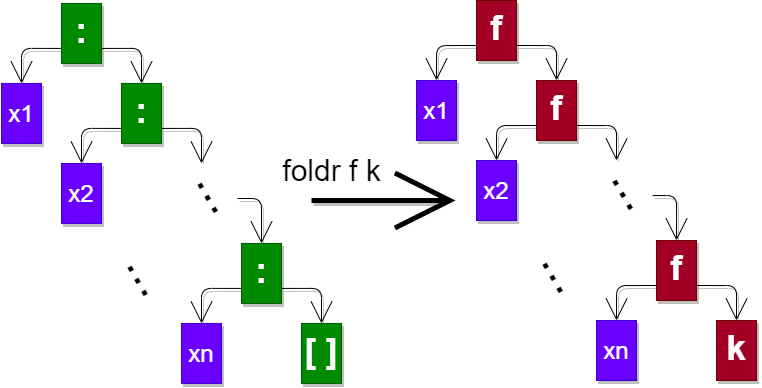

The diagram above was exported from draw.io. Its source (the exported page's mxGraphModel, read from the mxfile embedded in the PNG):
<mxGraphModel dx="938" dy="1736" grid="1" gridSize="10" guides="1" tooltips="1" connect="1" arrows="1" fold="1" page="1" pageScale="1" pageWidth="850" pageHeight="1100" math="0" shadow="0">
  <root>
    <mxCell id="0" />
    <mxCell id="1" parent="0" />
    <mxCell id="12" style="edgeStyle=orthogonalEdgeStyle;rounded=1;orthogonalLoop=1;jettySize=auto;html=1;exitX=0;exitY=0.75;exitDx=0;exitDy=0;entryX=0.5;entryY=0;entryDx=0;entryDy=0;endArrow=open;endFill=0;strokeWidth=1;endSize=20;shadow=1;" edge="1" parent="1" source="2" target="8">
      <mxGeometry relative="1" as="geometry" />
    </mxCell>
    <mxCell id="13" style="edgeStyle=orthogonalEdgeStyle;rounded=1;orthogonalLoop=1;jettySize=auto;html=1;exitX=1;exitY=0.75;exitDx=0;exitDy=0;entryX=0.5;entryY=0;entryDx=0;entryDy=0;endArrow=open;endFill=0;endSize=20;strokeWidth=1;shadow=1;" edge="1" parent="1" source="2" target="3">
      <mxGeometry relative="1" as="geometry" />
    </mxCell>
    <mxCell id="2" value="&lt;font style=&quot;font-size: 35px;&quot;&gt;&lt;b style=&quot;font-size: 35px;&quot;&gt;:&lt;/b&gt;&lt;/font&gt;" style="rounded=0;whiteSpace=wrap;html=1;fillColor=#008a00;strokeColor=#005700;fontColor=#ffffff;fontSize=35;verticalAlign=top;shadow=1;" vertex="1" parent="1">
      <mxGeometry x="70" y="12.93" width="40" height="60" as="geometry" />
    </mxCell>
    <mxCell id="14" style="edgeStyle=orthogonalEdgeStyle;rounded=1;orthogonalLoop=1;jettySize=auto;html=1;exitX=0;exitY=0.75;exitDx=0;exitDy=0;entryX=0.5;entryY=0;entryDx=0;entryDy=0;endArrow=open;endFill=0;endSize=20;strokeWidth=1;shadow=1;" edge="1" parent="1" source="3" target="9">
      <mxGeometry relative="1" as="geometry" />
    </mxCell>
    <mxCell id="15" style="edgeStyle=orthogonalEdgeStyle;rounded=1;orthogonalLoop=1;jettySize=auto;html=1;exitX=1;exitY=0.75;exitDx=0;exitDy=0;entryX=0.5;entryY=0;entryDx=0;entryDy=0;endArrow=open;endFill=0;endSize=20;strokeWidth=1;shadow=1;" edge="1" parent="1" source="3">
      <mxGeometry relative="1" as="geometry">
        <mxPoint x="210" y="172.93" as="targetPoint" />
      </mxGeometry>
    </mxCell>
    <mxCell id="3" value="&lt;font style=&quot;font-size: 35px;&quot;&gt;&lt;b style=&quot;font-size: 35px;&quot;&gt;:&lt;/b&gt;&lt;/font&gt;" style="rounded=0;whiteSpace=wrap;html=1;fillColor=#008a00;strokeColor=#005700;fontColor=#ffffff;fontSize=35;verticalAlign=top;shadow=1;" vertex="1" parent="1">
      <mxGeometry x="130" y="92.93" width="40" height="60" as="geometry" />
    </mxCell>
    <mxCell id="18" style="edgeStyle=orthogonalEdgeStyle;rounded=1;orthogonalLoop=1;jettySize=auto;html=1;exitX=0;exitY=0.75;exitDx=0;exitDy=0;entryX=0.5;entryY=0;entryDx=0;entryDy=0;endArrow=open;endFill=0;endSize=20;strokeWidth=1;shadow=1;" edge="1" parent="1" source="5" target="11">
      <mxGeometry relative="1" as="geometry" />
    </mxCell>
    <mxCell id="19" style="edgeStyle=orthogonalEdgeStyle;rounded=1;orthogonalLoop=1;jettySize=auto;html=1;exitX=1;exitY=0.75;exitDx=0;exitDy=0;entryX=0.5;entryY=0;entryDx=0;entryDy=0;endArrow=open;endFill=0;endSize=20;strokeWidth=1;shadow=1;" edge="1" parent="1" source="5" target="6">
      <mxGeometry relative="1" as="geometry" />
    </mxCell>
    <mxCell id="5" value="&lt;font style=&quot;font-size: 35px;&quot;&gt;&lt;b style=&quot;font-size: 35px;&quot;&gt;:&lt;/b&gt;&lt;/font&gt;" style="rounded=0;whiteSpace=wrap;html=1;fillColor=#008a00;strokeColor=#005700;fontColor=#ffffff;fontSize=35;verticalAlign=top;shadow=1;" vertex="1" parent="1">
      <mxGeometry x="250" y="252.93" width="40" height="60" as="geometry" />
    </mxCell>
    <mxCell id="6" value="&lt;font style=&quot;font-size: 35px&quot;&gt;&lt;b style=&quot;font-size: 35px&quot;&gt;[ ]&lt;/b&gt;&lt;/font&gt;" style="rounded=0;whiteSpace=wrap;html=1;fillColor=#008a00;strokeColor=#005700;fontColor=#ffffff;fontSize=35;verticalAlign=top;shadow=1;" vertex="1" parent="1">
      <mxGeometry x="310" y="332.93" width="40" height="60" as="geometry" />
    </mxCell>
    <mxCell id="8" value="x1" style="rounded=0;whiteSpace=wrap;html=1;fontSize=24;fillColor=#6a00ff;strokeColor=#3700CC;fontColor=#ffffff;shadow=1;" vertex="1" parent="1">
      <mxGeometry x="10" y="92.93" width="40" height="60" as="geometry" />
    </mxCell>
    <mxCell id="9" value="x2" style="rounded=0;whiteSpace=wrap;html=1;fontSize=24;fillColor=#6a00ff;strokeColor=#3700CC;fontColor=#ffffff;shadow=1;" vertex="1" parent="1">
      <mxGeometry x="70" y="172.93" width="40" height="60" as="geometry" />
    </mxCell>
    <mxCell id="11" value="xn" style="rounded=0;whiteSpace=wrap;html=1;fontSize=24;fillColor=#6a00ff;strokeColor=#3700CC;fontColor=#ffffff;shadow=1;" vertex="1" parent="1">
      <mxGeometry x="190" y="332.93" width="40" height="60" as="geometry" />
    </mxCell>
    <mxCell id="21" style="edgeStyle=orthogonalEdgeStyle;rounded=1;orthogonalLoop=1;jettySize=auto;html=1;entryX=0.5;entryY=0;entryDx=0;entryDy=0;fontSize=50;endArrow=open;endFill=0;endSize=20;strokeWidth=1;exitX=0.75;exitY=0;exitDx=0;exitDy=0;shadow=1;" edge="1" parent="1" source="20" target="5">
      <mxGeometry relative="1" as="geometry">
        <mxPoint x="270" y="202.93" as="sourcePoint" />
        <Array as="points">
          <mxPoint x="270" y="207.93" />
        </Array>
      </mxGeometry>
    </mxCell>
    <mxCell id="20" value="&lt;font style=&quot;font-size: 50px;&quot;&gt;...&lt;/font&gt;" style="text;html=1;strokeColor=none;fillColor=none;align=center;verticalAlign=middle;whiteSpace=wrap;rounded=0;fontSize=50;rotation=60;shadow=1;" vertex="1" parent="1">
      <mxGeometry x="200" y="190" width="60" height="20" as="geometry" />
    </mxCell>
    <mxCell id="22" value="&lt;font style=&quot;font-size: 50px;&quot;&gt;...&lt;/font&gt;" style="text;html=1;strokeColor=none;fillColor=none;align=center;verticalAlign=middle;whiteSpace=wrap;rounded=0;fontSize=50;rotation=60;shadow=1;" vertex="1" parent="1">
      <mxGeometry x="130" y="272.93" width="60" height="20" as="geometry" />
    </mxCell>
    <mxCell id="23" style="edgeStyle=orthogonalEdgeStyle;rounded=1;orthogonalLoop=1;jettySize=auto;html=1;exitX=0;exitY=0.75;exitDx=0;exitDy=0;entryX=0.5;entryY=0;entryDx=0;entryDy=0;endArrow=open;endFill=0;strokeWidth=1;endSize=20;shadow=1;" edge="1" parent="1" source="25" target="33">
      <mxGeometry relative="1" as="geometry" />
    </mxCell>
    <mxCell id="24" style="edgeStyle=orthogonalEdgeStyle;rounded=1;orthogonalLoop=1;jettySize=auto;html=1;exitX=1;exitY=0.75;exitDx=0;exitDy=0;entryX=0.5;entryY=0;entryDx=0;entryDy=0;endArrow=open;endFill=0;endSize=20;strokeWidth=1;shadow=1;" edge="1" parent="1" source="25" target="28">
      <mxGeometry relative="1" as="geometry" />
    </mxCell>
    <mxCell id="25" value="&lt;font style=&quot;font-size: 35px&quot;&gt;&lt;b style=&quot;font-size: 35px&quot;&gt;f&lt;/b&gt;&lt;/font&gt;" style="rounded=0;whiteSpace=wrap;html=1;fillColor=#a20025;strokeColor=#6F0000;fontColor=#ffffff;fontSize=35;verticalAlign=top;shadow=1;" vertex="1" parent="1">
      <mxGeometry x="485" y="10" width="40" height="60" as="geometry" />
    </mxCell>
    <mxCell id="26" style="edgeStyle=orthogonalEdgeStyle;rounded=1;orthogonalLoop=1;jettySize=auto;html=1;exitX=0;exitY=0.75;exitDx=0;exitDy=0;entryX=0.5;entryY=0;entryDx=0;entryDy=0;endArrow=open;endFill=0;endSize=20;strokeWidth=1;shadow=1;" edge="1" parent="1" source="28" target="34">
      <mxGeometry relative="1" as="geometry" />
    </mxCell>
    <mxCell id="27" style="edgeStyle=orthogonalEdgeStyle;rounded=1;orthogonalLoop=1;jettySize=auto;html=1;exitX=1;exitY=0.75;exitDx=0;exitDy=0;entryX=0.5;entryY=0;entryDx=0;entryDy=0;endArrow=open;endFill=0;endSize=20;strokeWidth=1;shadow=1;" edge="1" parent="1" source="28">
      <mxGeometry relative="1" as="geometry">
        <mxPoint x="625" y="170" as="targetPoint" />
      </mxGeometry>
    </mxCell>
    <mxCell id="28" value="&lt;font style=&quot;font-size: 35px&quot;&gt;&lt;b style=&quot;font-size: 35px&quot;&gt;f&lt;/b&gt;&lt;/font&gt;" style="rounded=0;whiteSpace=wrap;html=1;fillColor=#a20025;strokeColor=#6F0000;fontColor=#ffffff;fontSize=35;verticalAlign=top;shadow=1;" vertex="1" parent="1">
      <mxGeometry x="545" y="90" width="40" height="60" as="geometry" />
    </mxCell>
    <mxCell id="29" style="edgeStyle=orthogonalEdgeStyle;rounded=1;orthogonalLoop=1;jettySize=auto;html=1;exitX=0;exitY=0.75;exitDx=0;exitDy=0;entryX=0.5;entryY=0;entryDx=0;entryDy=0;endArrow=open;endFill=0;endSize=20;strokeWidth=1;shadow=1;" edge="1" parent="1" source="31" target="35">
      <mxGeometry relative="1" as="geometry" />
    </mxCell>
    <mxCell id="30" style="edgeStyle=orthogonalEdgeStyle;rounded=1;orthogonalLoop=1;jettySize=auto;html=1;exitX=1;exitY=0.75;exitDx=0;exitDy=0;entryX=0.5;entryY=0;entryDx=0;entryDy=0;endArrow=open;endFill=0;endSize=20;strokeWidth=1;shadow=1;" edge="1" parent="1" source="31" target="32">
      <mxGeometry relative="1" as="geometry" />
    </mxCell>
    <mxCell id="31" value="&lt;font style=&quot;font-size: 35px&quot;&gt;&lt;b style=&quot;font-size: 35px&quot;&gt;f&lt;/b&gt;&lt;/font&gt;" style="rounded=0;whiteSpace=wrap;html=1;fillColor=#a20025;strokeColor=#6F0000;fontColor=#ffffff;fontSize=35;verticalAlign=top;shadow=1;" vertex="1" parent="1">
      <mxGeometry x="665" y="250" width="40" height="60" as="geometry" />
    </mxCell>
    <mxCell id="32" value="&lt;font style=&quot;font-size: 35px&quot;&gt;&lt;b style=&quot;font-size: 35px&quot;&gt;k&lt;/b&gt;&lt;/font&gt;" style="rounded=0;whiteSpace=wrap;html=1;fillColor=#a20025;strokeColor=#6F0000;fontColor=#ffffff;fontSize=35;verticalAlign=top;shadow=1;" vertex="1" parent="1">
      <mxGeometry x="725" y="330" width="40" height="60" as="geometry" />
    </mxCell>
    <mxCell id="33" value="x1" style="rounded=0;whiteSpace=wrap;html=1;fontSize=24;fillColor=#6a00ff;strokeColor=#3700CC;fontColor=#ffffff;shadow=1;" vertex="1" parent="1">
      <mxGeometry x="425" y="90" width="40" height="60" as="geometry" />
    </mxCell>
    <mxCell id="34" value="x2" style="rounded=0;whiteSpace=wrap;html=1;fontSize=24;fillColor=#6a00ff;strokeColor=#3700CC;fontColor=#ffffff;shadow=1;" vertex="1" parent="1">
      <mxGeometry x="485" y="170" width="40" height="60" as="geometry" />
    </mxCell>
    <mxCell id="35" value="xn" style="rounded=0;whiteSpace=wrap;html=1;fontSize=24;fillColor=#6a00ff;strokeColor=#3700CC;fontColor=#ffffff;shadow=1;" vertex="1" parent="1">
      <mxGeometry x="605" y="330" width="40" height="60" as="geometry" />
    </mxCell>
    <mxCell id="36" style="edgeStyle=orthogonalEdgeStyle;rounded=1;orthogonalLoop=1;jettySize=auto;html=1;entryX=0.5;entryY=0;entryDx=0;entryDy=0;fontSize=50;endArrow=open;endFill=0;endSize=20;strokeWidth=1;exitX=0.75;exitY=0;exitDx=0;exitDy=0;shadow=1;" edge="1" parent="1" source="37" target="31">
      <mxGeometry relative="1" as="geometry">
        <mxPoint x="685" y="200" as="sourcePoint" />
        <Array as="points">
          <mxPoint x="685" y="205" />
        </Array>
      </mxGeometry>
    </mxCell>
    <mxCell id="37" value="&lt;font style=&quot;font-size: 50px;&quot;&gt;...&lt;/font&gt;" style="text;html=1;strokeColor=none;fillColor=none;align=center;verticalAlign=middle;whiteSpace=wrap;rounded=0;fontSize=50;rotation=60;shadow=1;" vertex="1" parent="1">
      <mxGeometry x="615" y="187.07" width="60" height="20" as="geometry" />
    </mxCell>
    <mxCell id="38" value="&lt;font style=&quot;font-size: 50px;&quot;&gt;...&lt;/font&gt;" style="text;html=1;strokeColor=none;fillColor=none;align=center;verticalAlign=middle;whiteSpace=wrap;rounded=0;fontSize=50;rotation=60;shadow=1;" vertex="1" parent="1">
      <mxGeometry x="545" y="270" width="60" height="20" as="geometry" />
    </mxCell>
    <mxCell id="39" value="foldr f k" style="edgeStyle=orthogonalEdgeStyle;rounded=1;orthogonalLoop=1;jettySize=auto;html=1;fontSize=30;endArrow=open;endFill=0;endSize=50;strokeWidth=5;shadow=1;labelBackgroundColor=none;" edge="1" parent="1">
      <mxGeometry x="-0.7222" y="30" relative="1" as="geometry">
        <mxPoint x="320" y="210" as="sourcePoint" />
        <mxPoint x="464" y="210" as="targetPoint" />
        <Array as="points">
          <mxPoint x="400" y="210" />
          <mxPoint x="400" y="210" />
        </Array>
        <mxPoint as="offset" />
      </mxGeometry>
    </mxCell>
  </root>
</mxGraphModel>